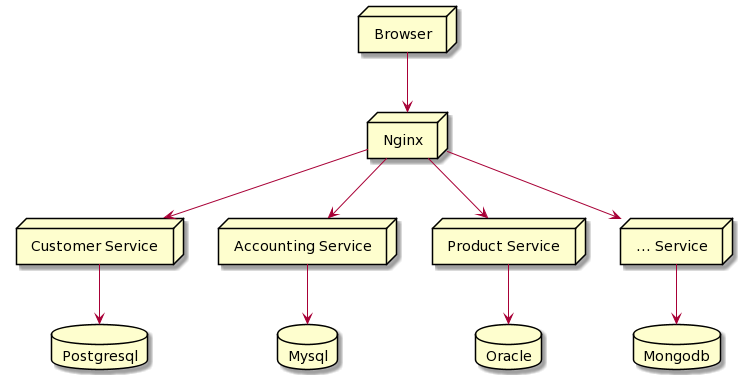

The diagram above was rendered by PlantUML. Its source (embedded in the PNG):
@startuml
node "Browser" as browser
node "Nginx" as nginx
node "Customer Service" as customer
node "Accounting Service" as accounting
node "Product Service" as product
node "... Service" as other
database "Postgresql" as postgresql
database "Mysql" as mysql
database "Oracle" as oracle
database "Mongodb" as mongodb

browser --> nginx
nginx --> customer
nginx --> accounting
nginx --> product
nginx --> other
customer --> postgresql
accounting --> mysql
product --> oracle
other --> mongodb
@enduml